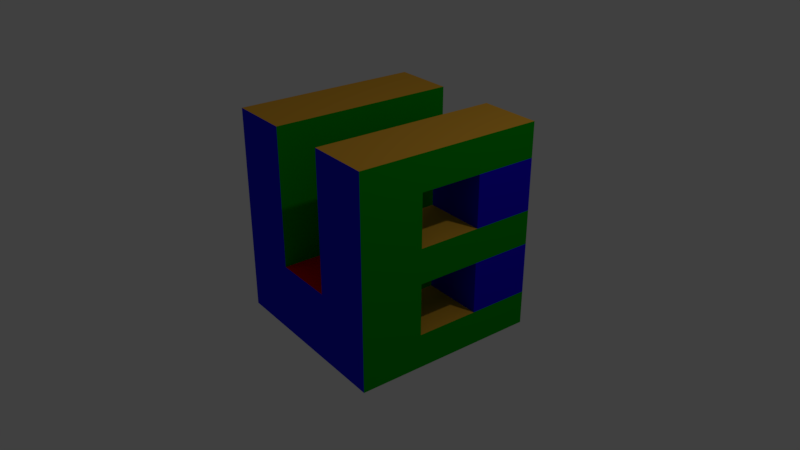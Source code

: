 # Source: logo2.blend  (saved by Blender 2.78.0; exported with 4.5.12 LTS)
import bpy
from mathutils import Matrix  # noqa: F401  (used for matrix-valued properties, if any)

bpy.ops.wm.read_factory_settings(use_empty=True)
scene = bpy.context.scene
scene.name = 'Scene'

# ---- collections
col_collection_1 = bpy.data.collections.new('Collection 1'); scene.collection.children.link(col_collection_1)

# ---- materials (node trees are filled in below, after node groups)
mat_green = bpy.data.materials.new('Green')
mat_green.alpha_threshold = 0.0
mat_green.use_transparent_shadow = False
mat_green.diffuse_color = (0.0, 0.3672, 0.003046, 1.0)
mat_green.roughness = 0.5
mat_green.line_color = (0.0, 0.0, 0.0, 1.0)
mat_blue_001 = bpy.data.materials.new('Blue.001')
mat_blue_001.alpha_threshold = 0.0
mat_blue_001.use_transparent_shadow = False
mat_blue_001.diffuse_color = (0.01266, 0.009299, 0.8, 1.0)
mat_blue_001.roughness = 0.5
mat_red_001 = bpy.data.materials.new('Red.001')
mat_red_001.alpha_threshold = 0.0
mat_red_001.use_transparent_shadow = False
mat_red_001.diffuse_color = (0.8, 0.000807, 0.0, 1.0)
mat_red_001.roughness = 0.5
mat_orange = bpy.data.materials.new('Orange')
mat_orange.alpha_threshold = 0.0
mat_orange.use_transparent_shadow = False
mat_orange.diffuse_color = (0.8, 0.4054, 0.03945, 1.0)
mat_orange.roughness = 0.5
mat_red = bpy.data.materials.new('Red')
mat_red.alpha_threshold = 0.0
mat_red.use_transparent_shadow = False
mat_red.diffuse_color = (0.8, 0.007689, 0.01312, 1.0)
mat_red.roughness = 0.5
mat_blue = bpy.data.materials.new('Blue')
mat_blue.alpha_threshold = 0.0
mat_blue.use_transparent_shadow = False
mat_blue.diffuse_color = (0.01444, 0.0, 0.8, 1.0)
mat_blue.roughness = 0.5
mat_orange_001 = bpy.data.materials.new('Orange.001')
mat_orange_001.alpha_threshold = 0.0
mat_orange_001.use_transparent_shadow = False
mat_orange_001.diffuse_color = (0.8, 0.3068, 0.03283, 1.0)
mat_orange_001.roughness = 0.5

# ---- material node trees

# ---- world
world_world = bpy.data.worlds.new('World'); scene.world = world_world
world_world.color = (0.05088, 0.05088, 0.05088)
world_world.use_sun_shadow = False
world_world.sun_shadow_jitter_overblur = 0.0
world_world.cycles.sampling_method = 'MANUAL'

# ---- cameras
cam_camera = bpy.data.cameras.new('Camera')
cam_camera.clip_end = 100.0
cam_camera.lens = 35.0
cam_camera.sensor_width = 32.0
cam_camera.sensor_height = 18.0
cam_camera.ortho_scale = 7.314
cam_camera.dof.focus_distance = 0.0
cam_camera.dof.aperture_fstop = 128.0

# ---- lights
light_lamp = bpy.data.lights.new('Lamp', 'POINT')
light_lamp.transmission_factor = 0.0
light_lamp.cutoff_distance = 30.0
light_lamp.energy = 100.0
light_lamp.shadow_buffer_clip_start = 1.001
light_lamp.shadow_soft_size = 0.1
light_lamp.shadow_maximum_resolution = 0.006
light_lamp.use_absolute_resolution = True

# ---- meshes
me_cube = bpy.data.meshes.new('Cube')
me_cube.from_pydata([(0.5, 0.4999, -1.449), (0.5, 1.5, -1.449), (1.5, 1.5, -1.449), (1.5, 0.4999, -1.449), (0.5, 0.4999, 0.5513), (0.5, 1.5, 0.5513), (1.5, 1.5, 0.3013), (1.5, 0.4999, 0.3013), (0.5, 0.4999, -0.4487), (0.5, 1.5, -0.4487), (1.5, 1.5, -0.1987), (1.5, 0.4999, -0.1987), (-0.5, 0.4999, -1.449), (-0.5, 1.5, -1.449), (-0.5, 0.4999, -0.4487), (-0.5, 1.5, -0.4487), (-1.5, 0.4999, -1.449), (-1.5, 1.5, -1.449), (-1.5, 0.4999, -0.4487), (-1.5, 1.5, -0.4487), (-0.5, 0.4999, 0.5513), (-0.5, 1.5, 0.5513), (-1.5, 0.4999, 0.5513), (-1.5, 1.5, 0.5513), (-0.5, 0.4999, 1.551), (-0.5, 1.5, 1.551), (-1.5, 0.4999, 1.551), (-1.5, 1.5, 1.551), (0.5, 0.4999, 1.551), (0.5, 1.5, 1.551), (1.5, 0.4999, 1.551), (1.5, 1.5, 1.551), (0.5, 0.4999, -0.9487), (0.5, 1.5, -0.9487), (1.5, 1.5, -0.9487), (1.5, 0.4999, -0.9487), (-0.5, 0.4999, -0.9487), (-0.5, 1.5, -0.9487), (-1.5, 0.4999, -0.9487), (-1.5, 1.5, -0.9487), (-1.5, 1.5, 1.051), (-0.5, 1.5, 1.051), (-0.5, 0.4999, 1.051), (-1.5, 0.4999, 1.051), (0.5, 1.5, 1.051), (1.5, 1.5, 1.051), (0.5, 0.4999, 1.051), (1.5, 0.4999, 1.051), (-0.5, 1.5, 0.05128), (-0.5, 0.4999, 0.05128), (-1.5, 1.5, 0.05128), (-1.5, 0.4999, 0.05128), (-0.5, 0.4999, -0.1987), (-1.5, 0.4999, -0.1987), (-0.5, 1.5, -0.1987), (-1.5, 1.5, -0.1987), (-0.5, 1.5, 0.3013), (-1.5, 1.5, 0.3013), (-0.5, 0.4999, 0.3013), (-1.5, 0.4999, 0.3013), (-1.5, -0.5001, 1.551), (-0.5, -0.5001, 1.551), (-0.5, -0.5001, 1.051), (-1.5, -0.5001, 1.051), (-0.5, -0.5001, 0.3013), (-0.5, -0.5001, 0.05128), (-1.5, -0.5001, 0.3013), (-1.5, -0.5001, 0.05128), (-0.5, -0.5001, -0.1987), (-1.5, -0.5001, -0.1987), (-1.5, -0.5001, -1.449), (-0.5, -0.5001, -1.449), (-0.5, -0.5001, -0.9487), (-1.5, -0.5001, -0.9487), (-0.5, -0.4999, -1.449), (-0.5, -1.5, -1.449), (-1.5, -1.5, -1.449), (-1.5, -0.4999, -1.449), (-0.5, -0.4999, 0.5513), (-0.5, -1.5, 0.5513), (-1.5, -1.5, 0.3013), (-1.5, -0.4999, 0.3013), (-0.5, -0.4999, -0.4487), (-0.5, -1.5, -0.4487), (-1.5, -1.5, -0.1987), (-1.5, -0.4999, -0.1987), (0.5, -0.4999, -1.449), (0.5, -1.5, -1.449), (0.5, -0.4999, -0.4487), (0.5, -1.5, -0.4487), (1.5, -0.4999, -1.449), (1.5, -1.5, -1.449), (1.5, -0.4999, -0.4487), (1.5, -1.5, -0.4487), (0.5, -0.4999, 0.5513), (0.5, -1.5, 0.5513), (1.5, -0.4999, 0.5513), (1.5, -1.5, 0.5513), (0.5, -0.4999, 1.551), (0.5, -1.5, 1.551), (1.5, -0.4999, 1.551), (1.5, -1.5, 1.551), (-0.5, -0.4999, 1.551), (-0.5, -1.5, 1.551), (-1.5, -0.4999, 1.551), (-1.5, -1.5, 1.551), (-0.5, -0.4999, -0.9487), (-0.5, -1.5, -0.9487), (-1.5, -1.5, -0.9487), (-1.5, -0.4999, -0.9487), (0.5, -0.4999, -0.9487), (0.5, -1.5, -0.9487), (1.5, -0.4999, -0.9487), (1.5, -1.5, -0.9487), (1.5, -1.5, 1.051), (0.5, -1.5, 1.051), (0.5, -0.4999, 1.051), (1.5, -0.4999, 1.051), (-0.5, -1.5, 1.051), (-1.5, -1.5, 1.051), (-0.5, -0.4999, 1.051), (-1.5, -0.4999, 1.051), (0.5, -1.5, 0.05128), (0.5, -0.4999, 0.05128), (1.5, -1.5, 0.05128), (1.5, -0.4999, 0.05128), (0.5, -0.4999, -0.1987), (1.5, -0.4999, -0.1987), (0.5, -1.5, -0.1987), (1.5, -1.5, -0.1987), (0.5, -1.5, 0.3013), (1.5, -1.5, 0.3013), (0.5, -0.4999, 0.3013), (1.5, -0.4999, 0.3013), (1.5, 0.5001, 1.551), (0.5, 0.5001, 1.551), (0.5, 0.5001, 1.051), (1.5, 0.5001, 1.051), (0.5, 0.5001, 0.3013), (0.5, 0.5001, 0.05128), (1.5, 0.5001, 0.3013), (1.5, 0.5001, 0.05128), (0.5, 0.5001, -0.1987), (1.5, 0.5001, -0.1987), (1.5, 0.5001, -1.449), (0.5, 0.5001, -1.449), (0.5, 0.5001, -0.9487), (1.5, 0.5001, -0.9487)], [], [(0, 1, 2, 3), (45, 44, 29, 31), (8, 4, 5, 9), (9, 5, 6, 10), (10, 6, 7, 11), (32, 0, 3, 35), (4, 8, 11, 7), (34, 10, 11, 35), (33, 9, 10, 34), (32, 8, 14, 36), (58, 56, 21, 20), (8, 9, 15, 14), (33, 1, 13, 37), (1, 0, 12, 13), (38, 18, 19, 39), (36, 14, 18, 38), (37, 13, 17, 39), (13, 12, 16, 17), (41, 40, 27, 25), (56, 57, 23, 21), (59, 58, 20, 22), (57, 59, 22, 23), (24, 25, 27, 26), (42, 41, 25, 24), (24, 26, 60, 61), (40, 43, 26, 27), (28, 30, 31, 29), (44, 46, 28, 29), (47, 45, 31, 30), (46, 47, 30, 28), (15, 37, 39, 19), (36, 38, 73, 72), (16, 38, 39, 17), (9, 33, 37, 15), (0, 32, 36, 12), (1, 33, 34, 2), (2, 34, 35, 3), (8, 32, 35, 11), (23, 22, 43, 40), (22, 20, 42, 43), (20, 21, 41, 42), (21, 23, 40, 41), (4, 7, 47, 46), (7, 6, 45, 47), (5, 4, 46, 44), (6, 5, 44, 45), (55, 53, 51, 50), (58, 59, 66, 64), (54, 55, 50, 48), (52, 54, 48, 49), (14, 15, 54, 52), (15, 19, 55, 54), (18, 14, 52, 53), (19, 18, 53, 55), (50, 51, 59, 57), (49, 58, 64, 65), (48, 50, 57, 56), (49, 48, 56, 58), (63, 62, 61, 60), (42, 24, 61, 62), (43, 42, 62, 63), (26, 43, 63, 60), (69, 68, 65, 67), (67, 65, 64, 66), (52, 49, 65, 68), (51, 53, 69, 67), (53, 52, 68, 69), (59, 51, 67, 66), (71, 72, 73, 70), (16, 12, 71, 70), (38, 16, 70, 73), (12, 36, 72, 71), (74, 75, 76, 77), (119, 118, 103, 105), (82, 78, 79, 83), (83, 79, 80, 84), (84, 80, 81, 85), (106, 74, 77, 109), (78, 82, 85, 81), (108, 84, 85, 109), (107, 83, 84, 108), (106, 82, 88, 110), (132, 130, 95, 94), (82, 83, 89, 88), (107, 75, 87, 111), (75, 74, 86, 87), (112, 92, 93, 113), (110, 88, 92, 112), (111, 87, 91, 113), (87, 86, 90, 91), (115, 114, 101, 99), (130, 131, 97, 95), (133, 132, 94, 96), (131, 133, 96, 97), (98, 99, 101, 100), (116, 115, 99, 98), (98, 100, 134, 135), (114, 117, 100, 101), (102, 104, 105, 103), (118, 120, 102, 103), (121, 119, 105, 104), (120, 121, 104, 102), (89, 111, 113, 93), (110, 112, 147, 146), (90, 112, 113, 91), (83, 107, 111, 89), (74, 106, 110, 86), (75, 107, 108, 76), (76, 108, 109, 77), (82, 106, 109, 85), (97, 96, 117, 114), (96, 94, 116, 117), (94, 95, 115, 116), (95, 97, 114, 115), (78, 81, 121, 120), (81, 80, 119, 121), (79, 78, 120, 118), (80, 79, 118, 119), (129, 127, 125, 124), (132, 133, 140, 138), (128, 129, 124, 122), (126, 128, 122, 123), (88, 89, 128, 126), (89, 93, 129, 128), (92, 88, 126, 127), (93, 92, 127, 129), (124, 125, 133, 131), (123, 132, 138, 139), (122, 124, 131, 130), (123, 122, 130, 132), (137, 136, 135, 134), (116, 98, 135, 136), (117, 116, 136, 137), (100, 117, 137, 134), (143, 142, 139, 141), (141, 139, 138, 140), (126, 123, 139, 142), (125, 127, 143, 141), (127, 126, 142, 143), (133, 125, 141, 140), (145, 146, 147, 144), (90, 86, 145, 144), (112, 90, 144, 147), (86, 110, 146, 145)])
me_cube.polygons.foreach_set('material_index', [0, 5, 0, 5, 0, 0, 1, 5, 5, 0, 0, 4, 5, 0, 0, 0, 5, 0, 5, 5, 0, 0, 3, 0, 3, 0, 3, 0, 0, 0, 5, 3, 0, 5, 0, 5, 0, 1, 0, 0, 0, 5, 1, 5, 0, 5, 0, 3, 5, 0, 0, 5, 0, 0, 0, 0, 5, 0, 0, 0, 0, 0, 0, 0, 0, 0, 0, 0, 0, 0, 0, 0, 0, 1, 0, 1, 0, 0, 1, 1, 1, 0, 0, 2, 1, 0, 0, 0, 1, 0, 1, 1, 0, 0, 3, 0, 3, 0, 3, 0, 0, 0, 1, 3, 0, 1, 0, 1, 0, 1, 0, 0, 0, 1, 1, 1, 0, 1, 0, 3, 1, 0, 0, 1, 0, 0, 0, 0, 1, 0, 0, 0, 0, 0, 0, 0, 0, 0, 0, 0, 0, 0, 0, 0])
me_cube.materials.append(mat_green)
me_cube.materials.append(mat_blue_001)
me_cube.materials.append(mat_red_001)
me_cube.materials.append(mat_orange)
me_cube.materials.append(mat_red)
me_cube.materials.append(mat_blue)
me_cube.materials.append(mat_orange_001)
me_cube.use_remesh_preserve_volume = False
me_cube.use_remesh_preserve_attributes = False
me_cube.use_mirror_vertex_groups = False
me_cube.update()

# ---- objects
ob_cube = bpy.data.objects.new('Cube', me_cube)
ob_lamp = bpy.data.objects.new('Lamp', light_lamp)
ob_camera = bpy.data.objects.new('Camera', cam_camera)

# ---- transforms, parenting, visibility, modifiers, constraints
ob_cube.location = (0.0, 0.0, 0.0)
ob_cube.rotation_euler = (0.0, 0.0, -0.1065)
ob_cube.scale = (0.81, 0.81, 0.9)
ob_cube.lock_rotations_4d = False
ob_cube.empty_display_type = 'ARROWS'
ob_cube.lineart.crease_threshold = 0.0
ob_lamp.location = (4.076, 1.005, 5.904)
ob_lamp.rotation_euler = (0.6503, 0.05522, 1.866)
ob_lamp.lock_rotations_4d = False
ob_lamp.empty_display_type = 'ARROWS'
ob_lamp.color = (0.0, 0.0, 0.0, 0.0)
ob_lamp.lineart.crease_threshold = 0.0
ob_camera.location = (7.154, -6.508, 4.772)
ob_camera.rotation_euler = (1.109, 0.0, 0.8149)
ob_camera.lock_rotations_4d = False
ob_camera.empty_display_type = 'ARROWS'
ob_camera.color = (0.0, 0.0, 0.0, 0.0)
ob_camera.display_type = 'WIRE'
ob_camera.lineart.crease_threshold = 0.0

# ---- collection membership
col_collection_1.objects.link(ob_cube)
col_collection_1.objects.link(ob_lamp)
col_collection_1.objects.link(ob_camera)

# ---- scene / render settings (as saved in the file)
scene.camera = ob_camera
scene.frame_start = 1; scene.frame_end = 60; scene.frame_set(0)
scene.render.engine = 'BLENDER_EEVEE_NEXT'
scene.render.image_settings.color_mode = 'RGB'
scene.render.resolution_percentage = 50
scene.render.fps = 30
scene.render.dither_intensity = 0.0
scene.cycles.use_denoising = False
scene.cycles.samples = 128
scene.cycles.sampling_pattern = 'TABULATED_SOBOL'
scene.cycles.light_sampling_threshold = 0.0
scene.cycles.use_adaptive_sampling = False
scene.cycles.use_light_tree = False
scene.cycles.blur_glossy = 0.0
scene.cycles.sample_clamp_indirect = 0.0
scene.view_settings.view_transform = 'Standard'
bpy.context.view_layer.update()
